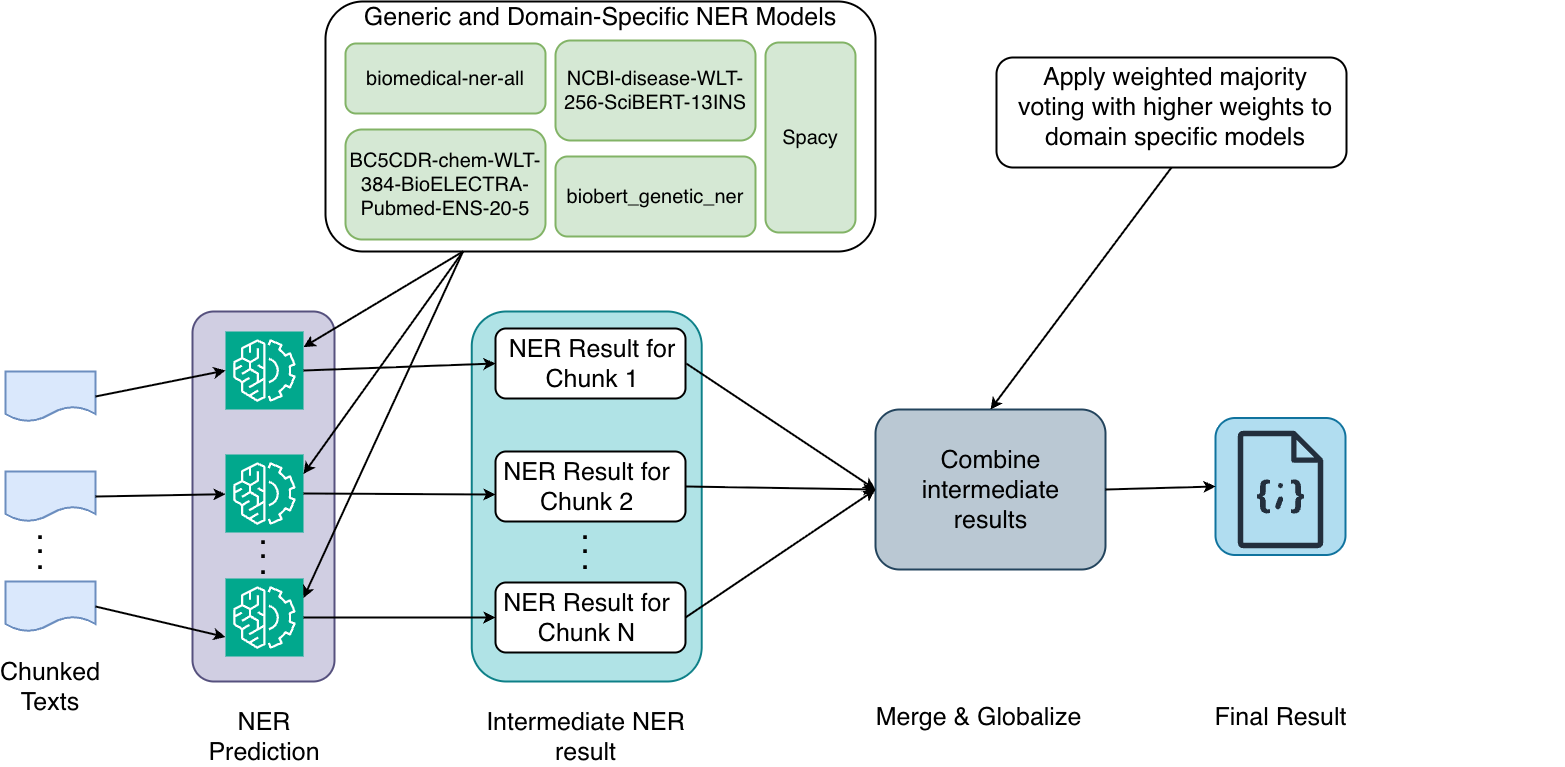

The diagram above was exported from draw.io. Its source (the exported page's mxGraphModel, read from the mxfile embedded in the PNG):
<mxGraphModel dx="1952" dy="1218" grid="1" gridSize="10" guides="1" tooltips="1" connect="1" arrows="1" fold="1" page="1" pageScale="1" pageWidth="850" pageHeight="1100" math="0" shadow="0">
  <root>
    <mxCell id="0" />
    <mxCell id="1" parent="0" />
    <mxCell id="QoCY33-1YaNMLcwrmSDq-1" parent="1" style="rounded=1;whiteSpace=wrap;html=1;strokeWidth=2;fillColor=#b0e3e6;strokeColor=#0e8088;" value="" vertex="1">
      <mxGeometry height="370" width="230" x="1086.25" y="730" as="geometry" />
    </mxCell>
    <mxCell id="QoCY33-1YaNMLcwrmSDq-2" parent="1" style="rounded=1;whiteSpace=wrap;html=1;strokeWidth=2;fillColor=#b1ddf0;strokeColor=#10739e;" value="" vertex="1">
      <mxGeometry height="137" width="130" x="1830" y="836.5" as="geometry" />
    </mxCell>
    <mxCell id="QoCY33-1YaNMLcwrmSDq-3" parent="1" style="rounded=1;whiteSpace=wrap;html=1;strokeWidth=2;fillColor=#bac8d3;strokeColor=#23445d;" value="" vertex="1">
      <mxGeometry height="160" width="230" x="1490" y="828" as="geometry" />
    </mxCell>
    <mxCell id="QoCY33-1YaNMLcwrmSDq-4" parent="1" style="rounded=1;whiteSpace=wrap;html=1;strokeWidth=2;" value="" vertex="1">
      <mxGeometry height="70" width="190" x="1110" y="1001" as="geometry" />
    </mxCell>
    <mxCell id="QoCY33-1YaNMLcwrmSDq-5" parent="1" style="rounded=1;whiteSpace=wrap;html=1;strokeWidth=2;fillColor=#d0cee2;strokeColor=#56517e;" value="" vertex="1">
      <mxGeometry height="370" width="142" x="807" y="730" as="geometry" />
    </mxCell>
    <mxCell id="QoCY33-1YaNMLcwrmSDq-8" parent="1" style="shape=document;whiteSpace=wrap;html=1;boundedLbl=1;strokeWidth=2;fillColor=#dae8fc;strokeColor=#6c8ebf;" value="" vertex="1">
      <mxGeometry height="50" width="90" x="620" y="790" as="geometry" />
    </mxCell>
    <mxCell id="QoCY33-1YaNMLcwrmSDq-9" parent="1" style="shape=document;whiteSpace=wrap;html=1;boundedLbl=1;strokeWidth=2;fillColor=#dae8fc;strokeColor=#6c8ebf;" value="" vertex="1">
      <mxGeometry height="50" width="90" x="620" y="890" as="geometry" />
    </mxCell>
    <mxCell id="QoCY33-1YaNMLcwrmSDq-10" parent="1" style="shape=document;whiteSpace=wrap;html=1;boundedLbl=1;strokeWidth=2;fillColor=#dae8fc;strokeColor=#6c8ebf;" value="" vertex="1">
      <mxGeometry height="50" width="90" x="620" y="1000" as="geometry" />
    </mxCell>
    <mxCell id="QoCY33-1YaNMLcwrmSDq-13" parent="1" style="text;html=1;whiteSpace=wrap;strokeColor=none;fillColor=none;align=center;verticalAlign=middle;rounded=0;" value="&lt;font style=&quot;font-size: 25px;&quot;&gt;Chunked Texts&lt;/font&gt;" vertex="1">
      <mxGeometry height="30" width="60" x="635" y="1090" as="geometry" />
    </mxCell>
    <mxCell id="QoCY33-1YaNMLcwrmSDq-15" parent="1" style="sketch=0;points=[[0,0,0],[0.25,0,0],[0.5,0,0],[0.75,0,0],[1,0,0],[0,1,0],[0.25,1,0],[0.5,1,0],[0.75,1,0],[1,1,0],[0,0.25,0],[0,0.5,0],[0,0.75,0],[1,0.25,0],[1,0.5,0],[1,0.75,0]];outlineConnect=0;fontColor=#232F3E;fillColor=#01A88D;strokeColor=#ffffff;dashed=0;verticalLabelPosition=bottom;verticalAlign=top;align=center;html=1;fontSize=12;fontStyle=0;aspect=fixed;shape=mxgraph.aws4.resourceIcon;resIcon=mxgraph.aws4.machine_learning;" value="" vertex="1">
      <mxGeometry height="78" width="78" x="840" y="750" as="geometry" />
    </mxCell>
    <mxCell id="QoCY33-1YaNMLcwrmSDq-16" parent="1" style="sketch=0;points=[[0,0,0],[0.25,0,0],[0.5,0,0],[0.75,0,0],[1,0,0],[0,1,0],[0.25,1,0],[0.5,1,0],[0.75,1,0],[1,1,0],[0,0.25,0],[0,0.5,0],[0,0.75,0],[1,0.25,0],[1,0.5,0],[1,0.75,0]];outlineConnect=0;fontColor=#232F3E;fillColor=#01A88D;strokeColor=#ffffff;dashed=0;verticalLabelPosition=bottom;verticalAlign=top;align=center;html=1;fontSize=12;fontStyle=0;aspect=fixed;shape=mxgraph.aws4.resourceIcon;resIcon=mxgraph.aws4.machine_learning;" value="" vertex="1">
      <mxGeometry height="78" width="78" x="840" y="873" as="geometry" />
    </mxCell>
    <mxCell id="QoCY33-1YaNMLcwrmSDq-17" parent="1" style="sketch=0;points=[[0,0,0],[0.25,0,0],[0.5,0,0],[0.75,0,0],[1,0,0],[0,1,0],[0.25,1,0],[0.5,1,0],[0.75,1,0],[1,1,0],[0,0.25,0],[0,0.5,0],[0,0.75,0],[1,0.25,0],[1,0.5,0],[1,0.75,0]];outlineConnect=0;fontColor=#232F3E;fillColor=#01A88D;strokeColor=#ffffff;dashed=0;verticalLabelPosition=bottom;verticalAlign=top;align=center;html=1;fontSize=12;fontStyle=0;aspect=fixed;shape=mxgraph.aws4.resourceIcon;resIcon=mxgraph.aws4.machine_learning;" value="" vertex="1">
      <mxGeometry height="78" width="78" x="840" y="997" as="geometry" />
    </mxCell>
    <mxCell id="QoCY33-1YaNMLcwrmSDq-18" connectable="0" parent="1" style="group" value="" vertex="1">
      <mxGeometry height="250" width="550" x="940" y="420" as="geometry" />
    </mxCell>
    <mxCell id="QoCY33-1YaNMLcwrmSDq-19" parent="QoCY33-1YaNMLcwrmSDq-18" style="rounded=1;whiteSpace=wrap;html=1;strokeWidth=2;" value="" vertex="1">
      <mxGeometry height="250" width="550" as="geometry" />
    </mxCell>
    <mxCell id="QoCY33-1YaNMLcwrmSDq-20" parent="QoCY33-1YaNMLcwrmSDq-18" style="text;html=1;whiteSpace=wrap;strokeColor=none;fillColor=none;align=center;verticalAlign=middle;rounded=0;" value="&lt;font style=&quot;font-size: 25px;&quot;&gt;Generic and Domain-Specific NER Models&lt;/font&gt;" vertex="1">
      <mxGeometry height="30" width="490" x="30" as="geometry" />
    </mxCell>
    <mxCell id="QoCY33-1YaNMLcwrmSDq-21" parent="QoCY33-1YaNMLcwrmSDq-18" style="rounded=1;whiteSpace=wrap;html=1;strokeWidth=2;fillColor=#d5e8d4;strokeColor=#82b366;" value="&lt;font style=&quot;font-size: 20px;&quot;&gt;biomedical-ner-all&lt;/font&gt;" vertex="1">
      <mxGeometry height="70" width="200" x="20" y="42" as="geometry" />
    </mxCell>
    <mxCell id="QoCY33-1YaNMLcwrmSDq-22" parent="QoCY33-1YaNMLcwrmSDq-18" style="rounded=1;whiteSpace=wrap;html=1;strokeWidth=2;fillColor=#d5e8d4;strokeColor=#82b366;" value="&lt;font style=&quot;font-size: 20px;&quot;&gt;biobert_genetic_ner&lt;/font&gt;" vertex="1">
      <mxGeometry height="80" width="200" x="230" y="155" as="geometry" />
    </mxCell>
    <mxCell id="QoCY33-1YaNMLcwrmSDq-23" parent="QoCY33-1YaNMLcwrmSDq-18" style="rounded=1;whiteSpace=wrap;html=1;strokeWidth=2;fillColor=#d5e8d4;strokeColor=#82b366;" value="&lt;font style=&quot;font-size: 20px;&quot;&gt;BC5CDR-chem-WLT-384-BioELECTRA-Pubmed-ENS-20-5&lt;/font&gt;" vertex="1">
      <mxGeometry height="110" width="200" x="20" y="128" as="geometry" />
    </mxCell>
    <mxCell id="QoCY33-1YaNMLcwrmSDq-24" parent="QoCY33-1YaNMLcwrmSDq-18" style="rounded=1;whiteSpace=wrap;html=1;strokeWidth=2;fillColor=#d5e8d4;strokeColor=#82b366;" value="&lt;font style=&quot;font-size: 20px;&quot;&gt;NCBI-disease-WLT-256-SciBERT-13INS&lt;/font&gt;" vertex="1">
      <mxGeometry height="100" width="200" x="230" y="39" as="geometry" />
    </mxCell>
    <mxCell id="QoCY33-1YaNMLcwrmSDq-25" parent="QoCY33-1YaNMLcwrmSDq-18" style="rounded=1;whiteSpace=wrap;html=1;strokeWidth=2;fillColor=#d5e8d4;strokeColor=#82b366;" value="&lt;font style=&quot;font-size: 20px;&quot;&gt;Spacy&lt;/font&gt;" vertex="1">
      <mxGeometry height="190" width="90" x="440" y="41" as="geometry" />
    </mxCell>
    <mxCell id="QoCY33-1YaNMLcwrmSDq-26" parent="1" style="text;html=1;whiteSpace=wrap;strokeColor=none;fillColor=none;align=center;verticalAlign=middle;rounded=0;" value="&lt;font style=&quot;font-size: 25px;&quot;&gt;NER Prediction&lt;/font&gt;" vertex="1">
      <mxGeometry height="30" width="60" x="849" y="1140" as="geometry" />
    </mxCell>
    <mxCell id="QoCY33-1YaNMLcwrmSDq-27" edge="1" parent="1" source="QoCY33-1YaNMLcwrmSDq-8" style="endArrow=classic;html=1;rounded=0;strokeWidth=2;exitX=1;exitY=0.5;exitDx=0;exitDy=0;entryX=0;entryY=0.5;entryDx=0;entryDy=0;entryPerimeter=0;" target="QoCY33-1YaNMLcwrmSDq-15" value="">
      <mxGeometry height="50" relative="1" width="50" as="geometry">
        <mxPoint x="740" y="810" as="sourcePoint" />
        <mxPoint x="790" y="760" as="targetPoint" />
      </mxGeometry>
    </mxCell>
    <mxCell id="QoCY33-1YaNMLcwrmSDq-28" edge="1" parent="1" source="QoCY33-1YaNMLcwrmSDq-9" style="endArrow=classic;html=1;rounded=0;strokeWidth=2;exitX=1;exitY=0.5;exitDx=0;exitDy=0;" target="QoCY33-1YaNMLcwrmSDq-16" value="">
      <mxGeometry height="50" relative="1" width="50" as="geometry">
        <mxPoint x="730" y="916" as="sourcePoint" />
        <mxPoint x="860" y="890" as="targetPoint" />
      </mxGeometry>
    </mxCell>
    <mxCell id="QoCY33-1YaNMLcwrmSDq-29" edge="1" parent="1" source="QoCY33-1YaNMLcwrmSDq-10" style="endArrow=classic;html=1;rounded=0;strokeWidth=2;exitX=1;exitY=0.5;exitDx=0;exitDy=0;entryX=0;entryY=0.75;entryDx=0;entryDy=0;entryPerimeter=0;" target="QoCY33-1YaNMLcwrmSDq-17" value="">
      <mxGeometry height="50" relative="1" width="50" as="geometry">
        <mxPoint x="740" y="1012" as="sourcePoint" />
        <mxPoint x="870" y="1010" as="targetPoint" />
      </mxGeometry>
    </mxCell>
    <mxCell id="QoCY33-1YaNMLcwrmSDq-30" parent="1" style="rounded=1;whiteSpace=wrap;html=1;strokeWidth=2;" value="" vertex="1">
      <mxGeometry height="70" width="190" x="1110" y="747" as="geometry" />
    </mxCell>
    <mxCell id="QoCY33-1YaNMLcwrmSDq-31" edge="1" parent="1" source="QoCY33-1YaNMLcwrmSDq-19" style="endArrow=classic;html=1;rounded=0;strokeWidth=2;exitX=0.25;exitY=1;exitDx=0;exitDy=0;" target="QoCY33-1YaNMLcwrmSDq-15" value="">
      <mxGeometry height="50" relative="1" width="50" as="geometry">
        <mxPoint x="790" y="660" as="sourcePoint" />
        <mxPoint x="840" y="610" as="targetPoint" />
      </mxGeometry>
    </mxCell>
    <mxCell id="QoCY33-1YaNMLcwrmSDq-32" edge="1" parent="1" source="QoCY33-1YaNMLcwrmSDq-19" style="endArrow=classic;html=1;rounded=0;strokeWidth=2;entryX=1;entryY=0.25;entryDx=0;entryDy=0;entryPerimeter=0;exitX=0.25;exitY=1;exitDx=0;exitDy=0;" target="QoCY33-1YaNMLcwrmSDq-16" value="">
      <mxGeometry height="50" relative="1" width="50" as="geometry">
        <mxPoint x="1080" y="710" as="sourcePoint" />
        <mxPoint x="1030" y="819" as="targetPoint" />
      </mxGeometry>
    </mxCell>
    <mxCell id="QoCY33-1YaNMLcwrmSDq-33" edge="1" parent="1" source="QoCY33-1YaNMLcwrmSDq-19" style="endArrow=classic;html=1;rounded=0;strokeWidth=2;exitX=0.25;exitY=1;exitDx=0;exitDy=0;entryX=1;entryY=0.25;entryDx=0;entryDy=0;entryPerimeter=0;" target="QoCY33-1YaNMLcwrmSDq-17" value="">
      <mxGeometry height="50" relative="1" width="50" as="geometry">
        <mxPoint x="1190" y="730" as="sourcePoint" />
        <mxPoint x="918" y="1036" as="targetPoint" />
      </mxGeometry>
    </mxCell>
    <mxCell id="QoCY33-1YaNMLcwrmSDq-34" connectable="0" parent="1" style="group" value="" vertex="1">
      <mxGeometry height="60" width="60" x="848" y="935" as="geometry" />
    </mxCell>
    <mxCell id="QoCY33-1YaNMLcwrmSDq-35" parent="QoCY33-1YaNMLcwrmSDq-34" style="text;html=1;whiteSpace=wrap;strokeColor=none;fillColor=none;align=center;verticalAlign=middle;rounded=0;" value="&lt;font style=&quot;font-size: 35px;&quot;&gt;.&lt;/font&gt;" vertex="1">
      <mxGeometry height="30" width="60" as="geometry" />
    </mxCell>
    <mxCell id="QoCY33-1YaNMLcwrmSDq-36" parent="QoCY33-1YaNMLcwrmSDq-34" style="text;html=1;whiteSpace=wrap;strokeColor=none;fillColor=none;align=center;verticalAlign=middle;rounded=0;" value="&lt;font style=&quot;font-size: 35px;&quot;&gt;.&lt;/font&gt;" vertex="1">
      <mxGeometry height="30" width="60" y="14" as="geometry" />
    </mxCell>
    <mxCell id="QoCY33-1YaNMLcwrmSDq-37" parent="QoCY33-1YaNMLcwrmSDq-34" style="text;html=1;whiteSpace=wrap;strokeColor=none;fillColor=none;align=center;verticalAlign=middle;rounded=0;" value="&lt;font style=&quot;font-size: 35px;&quot;&gt;.&lt;/font&gt;" vertex="1">
      <mxGeometry height="30" width="60" y="30" as="geometry" />
    </mxCell>
    <mxCell id="QoCY33-1YaNMLcwrmSDq-38" connectable="0" parent="1" style="group" value="" vertex="1">
      <mxGeometry height="60" width="60" x="625" y="930" as="geometry" />
    </mxCell>
    <mxCell id="QoCY33-1YaNMLcwrmSDq-39" parent="QoCY33-1YaNMLcwrmSDq-38" style="text;html=1;whiteSpace=wrap;strokeColor=none;fillColor=none;align=center;verticalAlign=middle;rounded=0;" value="&lt;font style=&quot;font-size: 35px;&quot;&gt;.&lt;/font&gt;" vertex="1">
      <mxGeometry height="30" width="60" as="geometry" />
    </mxCell>
    <mxCell id="QoCY33-1YaNMLcwrmSDq-40" parent="QoCY33-1YaNMLcwrmSDq-38" style="text;html=1;whiteSpace=wrap;strokeColor=none;fillColor=none;align=center;verticalAlign=middle;rounded=0;" value="&lt;font style=&quot;font-size: 35px;&quot;&gt;.&lt;/font&gt;" vertex="1">
      <mxGeometry height="30" width="60" y="14" as="geometry" />
    </mxCell>
    <mxCell id="QoCY33-1YaNMLcwrmSDq-41" parent="QoCY33-1YaNMLcwrmSDq-38" style="text;html=1;whiteSpace=wrap;strokeColor=none;fillColor=none;align=center;verticalAlign=middle;rounded=0;" value="&lt;font style=&quot;font-size: 35px;&quot;&gt;.&lt;/font&gt;" vertex="1">
      <mxGeometry height="30" width="60" y="30" as="geometry" />
    </mxCell>
    <mxCell id="QoCY33-1YaNMLcwrmSDq-42" connectable="0" parent="1" style="group" value="" vertex="1">
      <mxGeometry height="60" width="60" x="1170" y="930" as="geometry" />
    </mxCell>
    <mxCell id="QoCY33-1YaNMLcwrmSDq-43" parent="QoCY33-1YaNMLcwrmSDq-42" style="text;html=1;whiteSpace=wrap;strokeColor=none;fillColor=none;align=center;verticalAlign=middle;rounded=0;" value="&lt;font style=&quot;font-size: 35px;&quot;&gt;.&lt;/font&gt;" vertex="1">
      <mxGeometry height="30" width="60" as="geometry" />
    </mxCell>
    <mxCell id="QoCY33-1YaNMLcwrmSDq-44" parent="QoCY33-1YaNMLcwrmSDq-42" style="text;html=1;whiteSpace=wrap;strokeColor=none;fillColor=none;align=center;verticalAlign=middle;rounded=0;" value="&lt;font style=&quot;font-size: 35px;&quot;&gt;.&lt;/font&gt;" vertex="1">
      <mxGeometry height="30" width="60" y="14" as="geometry" />
    </mxCell>
    <mxCell id="QoCY33-1YaNMLcwrmSDq-45" parent="QoCY33-1YaNMLcwrmSDq-42" style="text;html=1;whiteSpace=wrap;strokeColor=none;fillColor=none;align=center;verticalAlign=middle;rounded=0;" value="&lt;font style=&quot;font-size: 35px;&quot;&gt;.&lt;/font&gt;" vertex="1">
      <mxGeometry height="30" width="60" y="30" as="geometry" />
    </mxCell>
    <mxCell id="QoCY33-1YaNMLcwrmSDq-46" parent="1" style="text;html=1;whiteSpace=wrap;strokeColor=none;fillColor=none;align=center;verticalAlign=middle;rounded=0;" value="&lt;font style=&quot;font-size: 25px;&quot;&gt;Intermediate NER result&lt;/font&gt;" vertex="1">
      <mxGeometry height="30" width="215" x="1092.5" y="1140" as="geometry" />
    </mxCell>
    <mxCell id="QoCY33-1YaNMLcwrmSDq-47" parent="1" style="text;html=1;whiteSpace=wrap;strokeColor=none;fillColor=none;align=center;verticalAlign=middle;rounded=0;" value="&lt;font style=&quot;font-size: 25px;&quot;&gt;NER Result for Chunk N&lt;/font&gt;" vertex="1">
      <mxGeometry height="30" width="182.5" x="1110" y="1021" as="geometry" />
    </mxCell>
    <mxCell id="QoCY33-1YaNMLcwrmSDq-48" parent="1" style="text;html=1;whiteSpace=wrap;strokeColor=none;fillColor=none;align=center;verticalAlign=middle;rounded=0;" value="&lt;font style=&quot;font-size: 25px;&quot;&gt;NER Result for Chunk 1&lt;/font&gt;" vertex="1">
      <mxGeometry height="30" width="187.5" x="1113.25" y="767" as="geometry" />
    </mxCell>
    <mxCell id="QoCY33-1YaNMLcwrmSDq-49" parent="1" style="rounded=1;whiteSpace=wrap;html=1;strokeWidth=2;" value="" vertex="1">
      <mxGeometry height="70" width="190" x="1110" y="870" as="geometry" />
    </mxCell>
    <mxCell id="QoCY33-1YaNMLcwrmSDq-50" parent="1" style="text;html=1;whiteSpace=wrap;strokeColor=none;fillColor=none;align=center;verticalAlign=middle;rounded=0;" value="&lt;font style=&quot;font-size: 25px;&quot;&gt;NER Result for Chunk 2&lt;/font&gt;" vertex="1">
      <mxGeometry height="30" width="191.5" x="1105.5" y="890" as="geometry" />
    </mxCell>
    <mxCell id="QoCY33-1YaNMLcwrmSDq-51" edge="1" parent="1" source="QoCY33-1YaNMLcwrmSDq-15" style="endArrow=classic;html=1;rounded=0;strokeWidth=2;exitX=1;exitY=0.5;exitDx=0;exitDy=0;exitPerimeter=0;entryX=0;entryY=0.5;entryDx=0;entryDy=0;" target="QoCY33-1YaNMLcwrmSDq-30" value="">
      <mxGeometry height="50" relative="1" width="50" as="geometry">
        <mxPoint x="1240" y="816" as="sourcePoint" />
        <mxPoint x="1090" y="820" as="targetPoint" />
      </mxGeometry>
    </mxCell>
    <mxCell id="QoCY33-1YaNMLcwrmSDq-52" edge="1" parent="1" source="QoCY33-1YaNMLcwrmSDq-16" style="endArrow=classic;html=1;rounded=0;strokeWidth=2;exitX=1;exitY=0.5;exitDx=0;exitDy=0;exitPerimeter=0;" value="">
      <mxGeometry height="50" relative="1" width="50" as="geometry">
        <mxPoint x="960" y="942" as="sourcePoint" />
        <mxPoint x="1110" y="913" as="targetPoint" />
      </mxGeometry>
    </mxCell>
    <mxCell id="QoCY33-1YaNMLcwrmSDq-53" edge="1" parent="1" source="QoCY33-1YaNMLcwrmSDq-17" style="endArrow=classic;html=1;rounded=0;strokeWidth=2;exitX=1;exitY=0.5;exitDx=0;exitDy=0;exitPerimeter=0;entryX=0;entryY=0.5;entryDx=0;entryDy=0;" target="QoCY33-1YaNMLcwrmSDq-47" value="">
      <mxGeometry height="50" relative="1" width="50" as="geometry">
        <mxPoint x="949" y="1035.5" as="sourcePoint" />
        <mxPoint x="1060" y="1040" as="targetPoint" />
      </mxGeometry>
    </mxCell>
    <mxCell id="QoCY33-1YaNMLcwrmSDq-54" parent="1" style="text;html=1;whiteSpace=wrap;strokeColor=none;fillColor=none;align=center;verticalAlign=middle;rounded=0;" value="&lt;font style=&quot;font-size: 25px;&quot;&gt;Combine intermediate results&lt;/font&gt;" vertex="1">
      <mxGeometry height="30" width="192.5" x="1508.75" y="893" as="geometry" />
    </mxCell>
    <mxCell id="QoCY33-1YaNMLcwrmSDq-55" edge="1" parent="1" source="QoCY33-1YaNMLcwrmSDq-48" style="endArrow=classic;html=1;rounded=0;strokeWidth=2;exitX=1;exitY=0.5;exitDx=0;exitDy=0;entryX=0;entryY=0.5;entryDx=0;entryDy=0;" target="QoCY33-1YaNMLcwrmSDq-3" value="">
      <mxGeometry height="50" relative="1" width="50" as="geometry">
        <mxPoint x="1360" y="1051" as="sourcePoint" />
        <mxPoint x="1552" y="1051" as="targetPoint" />
      </mxGeometry>
    </mxCell>
    <mxCell id="QoCY33-1YaNMLcwrmSDq-56" edge="1" parent="1" source="QoCY33-1YaNMLcwrmSDq-49" style="endArrow=classic;html=1;rounded=0;strokeWidth=2;exitX=1;exitY=0.5;exitDx=0;exitDy=0;entryX=0;entryY=0.5;entryDx=0;entryDy=0;" target="QoCY33-1YaNMLcwrmSDq-3" value="">
      <mxGeometry height="50" relative="1" width="50" as="geometry">
        <mxPoint x="1370" y="940" as="sourcePoint" />
        <mxPoint x="1420" y="970" as="targetPoint" />
      </mxGeometry>
    </mxCell>
    <mxCell id="QoCY33-1YaNMLcwrmSDq-57" edge="1" parent="1" source="QoCY33-1YaNMLcwrmSDq-4" style="endArrow=classic;html=1;rounded=0;strokeWidth=2;exitX=1;exitY=0.5;exitDx=0;exitDy=0;entryX=0;entryY=0.5;entryDx=0;entryDy=0;" target="QoCY33-1YaNMLcwrmSDq-3" value="">
      <mxGeometry height="50" relative="1" width="50" as="geometry">
        <mxPoint x="1340" y="910" as="sourcePoint" />
        <mxPoint x="1510" y="945" as="targetPoint" />
      </mxGeometry>
    </mxCell>
    <mxCell id="QoCY33-1YaNMLcwrmSDq-58" parent="1" style="text;html=1;whiteSpace=wrap;strokeColor=none;fillColor=none;align=center;verticalAlign=middle;rounded=0;" value="&lt;font style=&quot;font-size: 25px;&quot;&gt;Merge &amp;amp; Globalize&lt;/font&gt;" vertex="1">
      <mxGeometry height="30" width="215" x="1486.25" y="1120" as="geometry" />
    </mxCell>
    <mxCell id="QoCY33-1YaNMLcwrmSDq-59" parent="1" style="sketch=0;outlineConnect=0;fontColor=#232F3E;gradientColor=none;fillColor=#232F3D;strokeColor=none;dashed=0;verticalLabelPosition=bottom;verticalAlign=top;align=center;html=1;fontSize=12;fontStyle=0;aspect=fixed;pointerEvents=1;shape=mxgraph.aws4.json_script;" value="" vertex="1">
      <mxGeometry height="117.42" width="85.81" x="1852.09" y="849.29" as="geometry" />
    </mxCell>
    <mxCell id="QoCY33-1YaNMLcwrmSDq-60" parent="1" style="text;html=1;whiteSpace=wrap;strokeColor=none;fillColor=none;align=center;verticalAlign=middle;rounded=0;" value="&lt;font style=&quot;font-size: 25px;&quot;&gt;Final Result&lt;/font&gt;" vertex="1">
      <mxGeometry height="30" width="215" x="1787.5" y="1120" as="geometry" />
    </mxCell>
    <mxCell id="QoCY33-1YaNMLcwrmSDq-61" edge="1" parent="1" source="QoCY33-1YaNMLcwrmSDq-3" style="endArrow=classic;html=1;rounded=0;strokeWidth=2;exitX=1;exitY=0.5;exitDx=0;exitDy=0;entryX=0;entryY=0.5;entryDx=0;entryDy=0;" target="QoCY33-1YaNMLcwrmSDq-2" value="">
      <mxGeometry height="50" relative="1" width="50" as="geometry">
        <mxPoint x="1720" y="912" as="sourcePoint" />
        <mxPoint x="1750" y="930" as="targetPoint" />
      </mxGeometry>
    </mxCell>
    <mxCell id="QoCY33-1YaNMLcwrmSDq-62" connectable="0" parent="1" style="group" value="" vertex="1">
      <mxGeometry height="110" width="550" x="1630" y="480" as="geometry" />
    </mxCell>
    <mxCell id="QoCY33-1YaNMLcwrmSDq-63" parent="QoCY33-1YaNMLcwrmSDq-62" style="rounded=1;whiteSpace=wrap;html=1;strokeWidth=2;" value="" vertex="1">
      <mxGeometry height="110" width="350" x="-19" y="-4" as="geometry" />
    </mxCell>
    <mxCell id="QoCY33-1YaNMLcwrmSDq-64" parent="QoCY33-1YaNMLcwrmSDq-62" style="text;html=1;whiteSpace=wrap;strokeColor=none;fillColor=none;align=center;verticalAlign=middle;rounded=0;" value="&lt;font style=&quot;font-size: 25px;&quot;&gt;Apply weighted majority voting with higher weights to domain specific models&lt;/font&gt;" vertex="1">
      <mxGeometry height="30" width="320" y="30" as="geometry" />
    </mxCell>
    <mxCell id="QoCY33-1YaNMLcwrmSDq-65" edge="1" parent="1" source="QoCY33-1YaNMLcwrmSDq-63" style="endArrow=classic;html=1;rounded=0;strokeWidth=2;exitX=0.5;exitY=1;exitDx=0;exitDy=0;entryX=0.5;entryY=0;entryDx=0;entryDy=0;" target="QoCY33-1YaNMLcwrmSDq-3" value="">
      <mxGeometry height="50" relative="1" width="50" as="geometry">
        <mxPoint x="1670" y="680" as="sourcePoint" />
        <mxPoint x="1720" y="630" as="targetPoint" />
      </mxGeometry>
    </mxCell>
  </root>
</mxGraphModel>